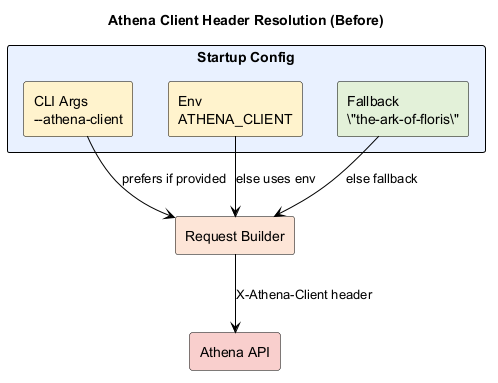

The diagram above was rendered by PlantUML. Its source (embedded in the PNG):
@startuml
skinparam backgroundColor white
skinparam shadowing false
skinparam defaultFontColor black
skinparam ArrowColor black
skinparam rectangle {
  FontColor black
  BorderColor black
  BackgroundColor #E8F1FF
}

title Athena Client Header Resolution (Before)

rectangle "Startup Config" as cfg {
  rectangle "CLI Args\n--athena-client" as cli #FFF2CC
  rectangle "Env\nATHENA_CLIENT" as env #FFF2CC
  rectangle "Fallback\n\"the-ark-of-floris\"" as fb #E2F0D9
}

rectangle "Request Builder" as req #FCE4D6
rectangle "Athena API" as api #F8CECC

cli --> req : prefers if provided
env --> req : else uses env
fb --> req : else fallback
req --> api : X-Athena-Client header

@enduml